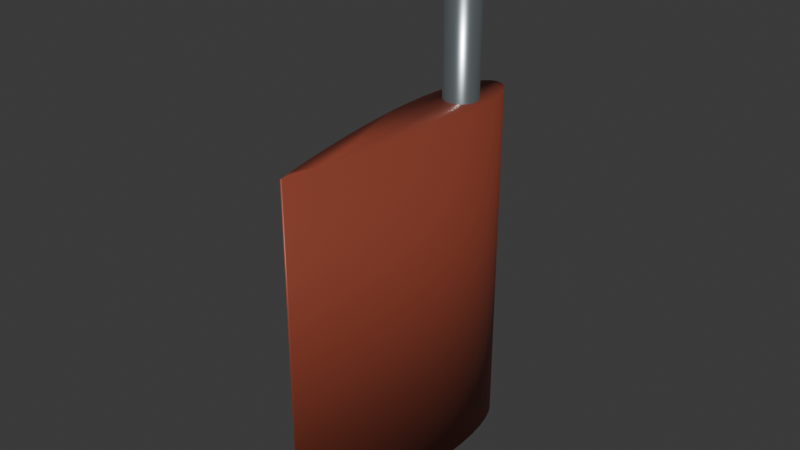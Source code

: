 # Source: rudder_0950.blend  (saved by Blender 5.2.45; exported with 4.5.12 LTS)
import bpy
from mathutils import Matrix  # noqa: F401  (used for matrix-valued properties, if any)

bpy.ops.wm.read_factory_settings(use_empty=True)
scene = bpy.context.scene
scene.name = 'Scene'

# ---- collections
col_collection = bpy.data.collections.new('Collection'); scene.collection.children.link(col_collection)

# ---- materials (node trees are filled in below, after node groups)
mat_fixed_shaftstainless = bpy.data.materials.new('Fixed_ShaftStainless')
mat_fixed_shaftstainless.diffuse_color = (0.44, 0.5, 0.53, 1.0)
mat_paint_hulllower = bpy.data.materials.new('Paint_HullLower')
mat_paint_hulllower.diffuse_color = (0.36, 0.075, 0.043, 1.0)

# ---- material node trees
mat_fixed_shaftstainless.use_nodes = True; mat_fixed_shaftstainless.node_tree.nodes.clear()
_N = mat_fixed_shaftstainless.node_tree.nodes; _L = mat_fixed_shaftstainless.node_tree.links
n0 = _N.new('ShaderNodeBsdfPrincipled'); n0.name = 'Principled BSDF'; n0.location = (-200, 100)
n0.inputs[0].default_value = (0.44, 0.5, 0.53, 1.0)
n0.inputs[1].default_value = 0.85
n0.inputs[2].default_value = 0.25
n0.inputs[10].default_value = 0.005
n1 = _N.new('ShaderNodeOutputMaterial'); n1.name = 'Material Output'; n1.location = (200, 100)
_L.new(n0.outputs[0], n1.inputs[0])
n1.is_active_output = True
mat_paint_hulllower.use_nodes = True; mat_paint_hulllower.node_tree.nodes.clear()
_N = mat_paint_hulllower.node_tree.nodes; _L = mat_paint_hulllower.node_tree.links
n0 = _N.new('ShaderNodeBsdfPrincipled'); n0.name = 'Principled BSDF'; n0.location = (-200, 100)
n0.inputs[0].default_value = (0.36, 0.075, 0.043, 1.0)
n0.inputs[1].default_value = 0.32
n0.inputs[2].default_value = 0.46
n0.inputs[10].default_value = 0.005
n1 = _N.new('ShaderNodeOutputMaterial'); n1.name = 'Material Output'; n1.location = (200, 100)
_L.new(n0.outputs[0], n1.inputs[0])
n1.is_active_output = True

# ---- world
world_world = bpy.data.worlds.new('World'); scene.world = world_world
world_world.use_nodes = True; world_world.node_tree.nodes.clear()
_N = world_world.node_tree.nodes; _L = world_world.node_tree.links
n0 = _N.new('ShaderNodeOutputWorld'); n0.name = 'World Output'; n0.location = (200, 100)
n1 = _N.new('ShaderNodeBackground'); n1.name = 'Background'; n1.location = (-200, 100)
n1.inputs[0].default_value = (0.05088, 0.05088, 0.05088, 1.0)
_L.new(n1.outputs[0], n0.inputs[0])
n0.is_active_output = True
world_world.color = (0.05088, 0.05088, 0.05088)
world_world.sun_shadow_jitter_overblur = 0.0

# ---- meshes
me_cylinder_002 = bpy.data.meshes.new('Cylinder.002')
me_cylinder_002.from_pydata([(6.795e-09, -0.045, -0.7), (6.795e-09, -0.045, 0.7), (-0.005874, -0.04462, -0.7), (-0.005874, -0.04462, 0.7), (-0.01165, -0.04347, -0.7), (-0.01165, -0.04347, 0.7), (-0.01722, -0.04157, -0.7), (-0.01722, -0.04157, 0.7), (-0.0225, -0.03897, -0.7), (-0.0225, -0.03897, 0.7), (-0.02739, -0.0357, -0.7), (-0.02739, -0.0357, 0.7), (-0.03182, -0.03182, -0.7), (-0.03182, -0.03182, 0.7), (-0.0357, -0.02739, -0.7), (-0.0357, -0.02739, 0.7), (-0.03897, -0.0225, -0.7), (-0.03897, -0.0225, 0.7), (-0.04157, -0.01722, -0.7), (-0.04157, -0.01722, 0.7), (-0.04347, -0.01165, -0.7), (-0.04347, -0.01165, 0.7), (-0.04462, -0.005874, -0.7), (-0.04462, -0.005874, 0.7), (-0.045, -6.795e-09, -0.7), (-0.045, -6.795e-09, 0.7), (-0.04462, 0.005874, -0.7), (-0.04462, 0.005874, 0.7), (-0.04347, 0.01165, -0.7), (-0.04347, 0.01165, 0.7), (-0.04157, 0.01722, -0.7), (-0.04157, 0.01722, 0.7), (-0.03897, 0.0225, -0.7), (-0.03897, 0.0225, 0.7), (-0.0357, 0.02739, -0.7), (-0.0357, 0.02739, 0.7), (-0.03182, 0.03182, -0.7), (-0.03182, 0.03182, 0.7), (-0.02739, 0.0357, -0.7), (-0.02739, 0.0357, 0.7), (-0.0225, 0.03897, -0.7), (-0.0225, 0.03897, 0.7), (-0.01722, 0.04157, -0.7), (-0.01722, 0.04157, 0.7), (-0.01165, 0.04347, -0.7), (-0.01165, 0.04347, 0.7), (-0.005874, 0.04462, -0.7), (-0.005874, 0.04462, 0.7), (-6.795e-09, 0.045, -0.7), (-6.795e-09, 0.045, 0.7), (0.005874, 0.04462, -0.7), (0.005874, 0.04462, 0.7), (0.01165, 0.04347, -0.7), (0.01165, 0.04347, 0.7), (0.01722, 0.04157, -0.7), (0.01722, 0.04157, 0.7), (0.0225, 0.03897, -0.7), (0.0225, 0.03897, 0.7), (0.02739, 0.0357, -0.7), (0.02739, 0.0357, 0.7), (0.03182, 0.03182, -0.7), (0.03182, 0.03182, 0.7), (0.0357, 0.02739, -0.7), (0.0357, 0.02739, 0.7), (0.03897, 0.0225, -0.7), (0.03897, 0.0225, 0.7), (0.04157, 0.01722, -0.7), (0.04157, 0.01722, 0.7), (0.04347, 0.01165, -0.7), (0.04347, 0.01165, 0.7), (0.04462, 0.005874, -0.7), (0.04462, 0.005874, 0.7), (0.045, 6.795e-09, -0.7), (0.045, 6.795e-09, 0.7), (0.04462, -0.005874, -0.7), (0.04462, -0.005874, 0.7), (0.04347, -0.01165, -0.7), (0.04347, -0.01165, 0.7), (0.04157, -0.01722, -0.7), (0.04157, -0.01722, 0.7), (0.03897, -0.0225, -0.7), (0.03897, -0.0225, 0.7), (0.0357, -0.02739, -0.7), (0.0357, -0.02739, 0.7), (0.03182, -0.03182, -0.7), (0.03182, -0.03182, 0.7), (0.02739, -0.0357, -0.7), (0.02739, -0.0357, 0.7), (0.0225, -0.03897, -0.7), (0.0225, -0.03897, 0.7), (0.01722, -0.04157, -0.7), (0.01722, -0.04157, 0.7), (0.01165, -0.04347, -0.7), (0.01165, -0.04347, 0.7), (0.005874, -0.04462, -0.7), (0.005874, -0.04462, 0.7)], [], [(0, 1, 3, 2), (2, 3, 5, 4), (4, 5, 7, 6), (6, 7, 9, 8), (8, 9, 11, 10), (10, 11, 13, 12), (12, 13, 15, 14), (14, 15, 17, 16), (16, 17, 19, 18), (18, 19, 21, 20), (20, 21, 23, 22), (22, 23, 25, 24), (24, 25, 27, 26), (26, 27, 29, 28), (28, 29, 31, 30), (30, 31, 33, 32), (32, 33, 35, 34), (34, 35, 37, 36), (36, 37, 39, 38), (38, 39, 41, 40), (40, 41, 43, 42), (42, 43, 45, 44), (44, 45, 47, 46), (46, 47, 49, 48), (48, 49, 51, 50), (50, 51, 53, 52), (52, 53, 55, 54), (54, 55, 57, 56), (56, 57, 59, 58), (58, 59, 61, 60), (60, 61, 63, 62), (62, 63, 65, 64), (64, 65, 67, 66), (66, 67, 69, 68), (68, 69, 71, 70), (70, 71, 73, 72), (72, 73, 75, 74), (74, 75, 77, 76), (76, 77, 79, 78), (78, 79, 81, 80), (80, 81, 83, 82), (82, 83, 85, 84), (84, 85, 87, 86), (86, 87, 89, 88), (88, 89, 91, 90), (90, 91, 93, 92), (3, 1, 95, 93, 91, 89, 87, 85, 83, 81, 79, 77, 75, 73, 71, 69, 67, 65, 63, 61, 59, 57, 55, 53, 51, 49, 47, 45, 43, 41, 39, 37, 35, 33, 31, 29, 27, 25, 23, 21, 19, 17, 15, 13, 11, 9, 7, 5), (92, 93, 95, 94), (94, 95, 1, 0), (0, 2, 4, 6, 8, 10, 12, 14, 16, 18, 20, 22, 24, 26, 28, 30, 32, 34, 36, 38, 40, 42, 44, 46, 48, 50, 52, 54, 56, 58, 60, 62, 64, 66, 68, 70, 72, 74, 76, 78, 80, 82, 84, 86, 88, 90, 92, 94)])
me_cylinder_002.polygons.foreach_set('use_smooth', [True] * 50)
_uv = me_cylinder_002.uv_layers.new(name='UVMap')
_uv.uv.foreach_set('vector', [1.0, 0.5, 1.0, 1.0, 0.9792, 1.0, 0.9792, 0.5, 0.9792, 0.5, 0.9792, 1.0, 0.9583, 1.0, 0.9583, 0.5, 0.9583, 0.5, 0.9583, 1.0, 0.9375, 1.0, 0.9375, 0.5, 0.9375, 0.5, 0.9375, 1.0, 0.9167, 1.0, 0.9167, 0.5, 0.9167, 0.5, 0.9167, 1.0, 0.8958, 1.0, 0.8958, 0.5, 0.8958, 0.5, 0.8958, 1.0, 0.875, 1.0, 0.875, 0.5, 0.875, 0.5, 0.875, 1.0, 0.8542, 1.0, 0.8542, 0.5, 0.8542, 0.5, 0.8542, 1.0, 0.8333, 1.0, 0.8333, 0.5, 0.8333, 0.5, 0.8333, 1.0, 0.8125, 1.0, 0.8125, 0.5, 0.8125, 0.5, 0.8125, 1.0, 0.7917, 1.0, 0.7917, 0.5, 0.7917, 0.5, 0.7917, 1.0, 0.7708, 1.0, 0.7708, 0.5, 0.7708, 0.5, 0.7708, 1.0, 0.75, 1.0, 0.75, 0.5, 0.75, 0.5, 0.75, 1.0, 0.7292, 1.0, 0.7292, 0.5, 0.7292, 0.5, 0.7292, 1.0, 0.7083, 1.0, 0.7083, 0.5, 0.7083, 0.5, 0.7083, 1.0, 0.6875, 1.0, 0.6875, 0.5, 0.6875, 0.5, 0.6875, 1.0, 0.6667, 1.0, 0.6667, 0.5, 0.6667, 0.5, 0.6667, 1.0, 0.6458, 1.0, 0.6458, 0.5, 0.6458, 0.5, 0.6458, 1.0, 0.625, 1.0, 0.625, 0.5, 0.625, 0.5, 0.625, 1.0, 0.6042, 1.0, 0.6042, 0.5, 0.6042, 0.5, 0.6042, 1.0, 0.5833, 1.0, 0.5833, 0.5, 0.5833, 0.5, 0.5833, 1.0, 0.5625, 1.0, 0.5625, 0.5, 0.5625, 0.5, 0.5625, 1.0, 0.5417, 1.0, 0.5417, 0.5, 0.5417, 0.5, 0.5417, 1.0, 0.5208, 1.0, 0.5208, 0.5, 0.5208, 0.5, 0.5208, 1.0, 0.5, 1.0, 0.5, 0.5, 0.5, 0.5, 0.5, 1.0, 0.4792, 1.0, 0.4792, 0.5, 0.4792, 0.5, 0.4792, 1.0, 0.4583, 1.0, 0.4583, 0.5, 0.4583, 0.5, 0.4583, 1.0, 0.4375, 1.0, 0.4375, 0.5, 0.4375, 0.5, 0.4375, 1.0, 0.4167, 1.0, 0.4167, 0.5, 0.4167, 0.5, 0.4167, 1.0, 0.3958, 1.0, 0.3958, 0.5, 0.3958, 0.5, 0.3958, 1.0, 0.375, 1.0, 0.375, 0.5, 0.375, 0.5, 0.375, 1.0, 0.3542, 1.0, 0.3542, 0.5, 0.3542, 0.5, 0.3542, 1.0, 0.3333, 1.0, 0.3333, 0.5, 0.3333, 0.5, 0.3333, 1.0, 0.3125, 1.0, 0.3125, 0.5, 0.3125, 0.5, 0.3125, 1.0, 0.2917, 1.0, 0.2917, 0.5, 0.2917, 0.5, 0.2917, 1.0, 0.2708, 1.0, 0.2708, 0.5, 0.2708, 0.5, 0.2708, 1.0, 0.25, 1.0, 0.25, 0.5, 0.25, 0.5, 0.25, 1.0, 0.2292, 1.0, 0.2292, 0.5, 0.2292, 0.5, 0.2292, 1.0, 0.2083, 1.0, 0.2083, 0.5, 0.2083, 0.5, 0.2083, 1.0, 0.1875, 1.0, 0.1875, 0.5, 0.1875, 0.5, 0.1875, 1.0, 0.1667, 1.0, 0.1667, 0.5, 0.1667, 0.5, 0.1667, 1.0, 0.1458, 1.0, 0.1458, 0.5, 0.1458, 0.5, 0.1458, 1.0, 0.125, 1.0, 0.125, 0.5, 0.125, 0.5, 0.125, 1.0, 0.1042, 1.0, 0.1042, 0.5, 0.1042, 0.5, 0.1042, 1.0, 0.08333, 1.0, 0.08333, 0.5, 0.08333, 0.5, 0.08333, 1.0, 0.0625, 1.0, 0.0625, 0.5, 0.0625, 0.5, 0.0625, 1.0, 0.04167, 1.0, 0.04167, 0.5, 0.2813, 0.4879, 0.25, 0.49, 0.2187, 0.4879, 0.1879, 0.4818, 0.1582, 0.4717, 0.13, 0.4578, 0.1039, 0.4404, 0.08029, 0.4197, 0.0596, 0.3961, 0.04215, 0.37, 0.02827, 0.3418, 0.01818, 0.3121, 0.01205, 0.2813, 0.01, 0.25, 0.01205, 0.2187, 0.01818, 0.1879, 0.02827, 0.1582, 0.04215, 0.13, 0.0596, 0.1039, 0.08029, 0.08029, 0.1039, 0.0596, 0.13, 0.04215, 0.1582, 0.02827, 0.1879, 0.01818, 0.2187, 0.01205, 0.25, 0.01, 0.2813, 0.01205, 0.3121, 0.01818, 0.3418, 0.02827, 0.37, 0.04215, 0.3961, 0.0596, 0.4197, 0.08029, 0.4404, 0.1039, 0.4578, 0.13, 0.4717, 0.1582, 0.4818, 0.1879, 0.4879, 0.2187, 0.49, 0.25, 0.4879, 0.2813, 0.4818, 0.3121, 0.4717, 0.3418, 0.4578, 0.37, 0.4404, 0.3961, 0.4197, 0.4197, 0.3961, 0.4404, 0.37, 0.4578, 0.3418, 0.4717, 0.3121, 0.4818, 0.04167, 0.5, 0.04167, 1.0, 0.02083, 1.0, 0.02083, 0.5, 0.02083, 0.5, 0.02083, 1.0, 3.763e-07, 1.0, 3.763e-07, 0.5, 0.75, 0.49, 0.7813, 0.4879, 0.8121, 0.4818, 0.8418, 0.4717, 0.87, 0.4578, 0.8961, 0.4404, 0.9197, 0.4197, 0.9404, 0.3961, 0.9578, 0.37, 0.9717, 0.3418, 0.9818, 0.3121, 0.9879, 0.2813, 0.99, 0.25, 0.9879, 0.2187, 0.9818, 0.1879, 0.9717, 0.1582, 0.9578, 0.13, 0.9404, 0.1039, 0.9197, 0.08029, 0.8961, 0.0596, 0.87, 0.04215, 0.8418, 0.02827, 0.8121, 0.01818, 0.7813, 0.01205, 0.75, 0.01, 0.7187, 0.01205, 0.6879, 0.01818, 0.6582, 0.02827, 0.63, 0.04215, 0.6039, 0.0596, 0.5803, 0.08029, 0.5596, 0.1039, 0.5422, 0.13, 0.5283, 0.1582, 0.5182, 0.1879, 0.5121, 0.2187, 0.51, 0.25, 0.5121, 0.2813, 0.5182, 0.3121, 0.5283, 0.3418, 0.5422, 0.37, 0.5596, 0.3961, 0.5803, 0.4197, 0.6039, 0.4404, 0.63, 0.4578, 0.6582, 0.4717, 0.6879, 0.4818, 0.7187, 0.4879])
me_cylinder_002.materials.append(mat_fixed_shaftstainless)
me_cylinder_002.update()
me_balanced_foil = bpy.data.meshes.new('Balanced foil')
me_balanced_foil.from_pydata([(0.0, 0.15, -0.95), (0.01688, 0.1454, -0.95), (0.03237, 0.1316, -0.95), (0.04608, 0.1091, -0.95), (0.05756, 0.07838, -0.95), (0.06635, 0.04017, -0.95), (0.07214, -0.004581, -0.95), (0.0748, -0.05475, -0.95), (0.07445, -0.1091, -0.95), (0.07139, -0.1663, -0.95), (0.06608, -0.225, -0.95), (0.05905, -0.2837, -0.95), (0.05086, -0.3409, -0.95), (0.04201, -0.3952, -0.95), (0.03301, -0.4454, -0.95), (0.0243, -0.4902, -0.95), (0.01634, -0.5284, -0.95), (0.009564, -0.5591, -0.95), (0.004377, -0.5816, -0.95), (0.001114, -0.5954, -0.95), (2.082e-17, -0.6, -0.95), (-0.001114, -0.5954, -0.95), (-0.004377, -0.5816, -0.95), (-0.009564, -0.5591, -0.95), (-0.01634, -0.5284, -0.95), (-0.0243, -0.4902, -0.95), (-0.03301, -0.4454, -0.95), (-0.04201, -0.3952, -0.95), (-0.05086, -0.3409, -0.95), (-0.05905, -0.2837, -0.95), (-0.06608, -0.225, -0.95), (-0.07139, -0.1663, -0.95), (-0.07445, -0.1091, -0.95), (-0.0748, -0.05475, -0.95), (-0.07214, -0.004581, -0.95), (-0.06635, 0.04017, -0.95), (-0.05756, 0.07838, -0.95), (-0.04608, 0.1091, -0.95), (-0.03237, 0.1316, -0.95), (-0.01688, 0.1454, -0.95), (0.0, 0.15, 0.0), (0.01688, 0.1454, 0.0), (0.03237, 0.1316, 0.0), (0.04608, 0.1091, 0.0), (0.05756, 0.07838, 0.0), (0.06635, 0.04017, 0.0), (0.07214, -0.004581, 0.0), (0.0748, -0.05475, 0.0), (0.07445, -0.1091, 0.0), (0.07139, -0.1663, 0.0), (0.06608, -0.225, 0.0), (0.05905, -0.2837, 0.0), (0.05086, -0.3409, 0.0), (0.04201, -0.3952, 0.0), (0.03301, -0.4454, 0.0), (0.0243, -0.4902, 0.0), (0.01634, -0.5284, 0.0), (0.009564, -0.5591, 0.0), (0.004377, -0.5816, 0.0), (0.001114, -0.5954, 0.0), (2.082e-17, -0.6, 0.0), (-0.001114, -0.5954, 0.0), (-0.004377, -0.5816, 0.0), (-0.009564, -0.5591, 0.0), (-0.01634, -0.5284, 0.0), (-0.0243, -0.4902, 0.0), (-0.03301, -0.4454, 0.0), (-0.04201, -0.3952, 0.0), (-0.05086, -0.3409, 0.0), (-0.05905, -0.2837, 0.0), (-0.06608, -0.225, 0.0), (-0.07139, -0.1663, 0.0), (-0.07445, -0.1091, 0.0), (-0.0748, -0.05475, 0.0), (-0.07214, -0.004581, 0.0), (-0.06635, 0.04017, 0.0), (-0.05756, 0.07838, 0.0), (-0.04608, 0.1091, 0.0), (-0.03237, 0.1316, 0.0), (-0.01688, 0.1454, 0.0)], [], [(0, 1, 41, 40), (1, 2, 42, 41), (2, 3, 43, 42), (3, 4, 44, 43), (4, 5, 45, 44), (5, 6, 46, 45), (6, 7, 47, 46), (7, 8, 48, 47), (8, 9, 49, 48), (9, 10, 50, 49), (10, 11, 51, 50), (11, 12, 52, 51), (12, 13, 53, 52), (13, 14, 54, 53), (14, 15, 55, 54), (15, 16, 56, 55), (16, 17, 57, 56), (17, 18, 58, 57), (18, 19, 59, 58), (19, 20, 60, 59), (20, 21, 61, 60), (21, 22, 62, 61), (22, 23, 63, 62), (23, 24, 64, 63), (24, 25, 65, 64), (25, 26, 66, 65), (26, 27, 67, 66), (27, 28, 68, 67), (28, 29, 69, 68), (29, 30, 70, 69), (30, 31, 71, 70), (31, 32, 72, 71), (32, 33, 73, 72), (33, 34, 74, 73), (34, 35, 75, 74), (35, 36, 76, 75), (36, 37, 77, 76), (37, 38, 78, 77), (38, 39, 79, 78), (39, 0, 40, 79), (39, 38, 37, 36, 35, 34, 33, 32, 31, 30, 29, 28, 27, 26, 25, 24, 23, 22, 21, 20, 19, 18, 17, 16, 15, 14, 13, 12, 11, 10, 9, 8, 7, 6, 5, 4, 3, 2, 1, 0), (40, 41, 42, 43, 44, 45, 46, 47, 48, 49, 50, 51, 52, 53, 54, 55, 56, 57, 58, 59, 60, 61, 62, 63, 64, 65, 66, 67, 68, 69, 70, 71, 72, 73, 74, 75, 76, 77, 78, 79)])
me_balanced_foil.polygons.foreach_set('use_smooth', [True] * 42)
me_balanced_foil.materials.append(mat_paint_hulllower)
me_balanced_foil.update()

# ---- objects
ob_rudder_stock = bpy.data.objects.new('Rudder stock', me_cylinder_002)
ob_balanced_foil = bpy.data.objects.new('Balanced foil', me_balanced_foil)
ob_stockaxis = bpy.data.objects.new('StockAxis', None)

# ---- transforms, parenting, visibility, modifiers, constraints
ob_rudder_stock.location = (0.0, 0.0, -0.25)
ob_balanced_foil.location = (0.0, 0.0, 0.0)
ob_stockaxis.location = (0.0, 0.0, 0.0)

# ---- collection membership
col_collection.objects.link(ob_rudder_stock)
col_collection.objects.link(ob_balanced_foil)
col_collection.objects.link(ob_stockaxis)

# ---- scene / render settings (as saved in the file)
scene.frame_start = 1; scene.frame_end = 250; scene.frame_set(1)
scene.render.engine = 'BLENDER_EEVEE_NEXT'
scene.render.bake_bias = 0.0
scene.render.bake_samples = 0
scene.render.compositor_device = 'GPU'
scene.eevee.use_volume_custom_range = False
scene.eevee.fast_gi_thickness_near = 0.1
scene.eevee.fast_gi_thickness_far = 0.0
scene.eevee.ray_tracing_options.screen_trace_thickness = 0.1
bpy.context.view_layer.update()

# ---- added for rendering (the .blend has no active camera and no usable light): camera, sun
cam_auto = bpy.data.cameras.new('AutoCamera')
cam_auto.lens = 50.0
cam_auto.sensor_width = 36.0
cam_auto.clip_end = 1000.0
ob_auto_camera = bpy.data.objects.new('AutoCamera', cam_auto)
scene.collection.objects.link(ob_auto_camera)
ob_auto_camera.location = (1.47598, -1.99618, 0.930785)
ob_auto_camera.rotation_euler = (1.09748, -7.21219e-08, 0.694738)
scene.camera = ob_auto_camera
light_auto_sun = bpy.data.lights.new('AutoSun', 'SUN')
light_auto_sun.energy = 3.0
light_auto_sun.angle = 0.0523599
ob_auto_sun = bpy.data.objects.new('AutoSun', light_auto_sun)
scene.collection.objects.link(ob_auto_sun)
ob_auto_sun.rotation_euler = (0.872665, 0.174533, 0.523599)
bpy.context.view_layer.update()
